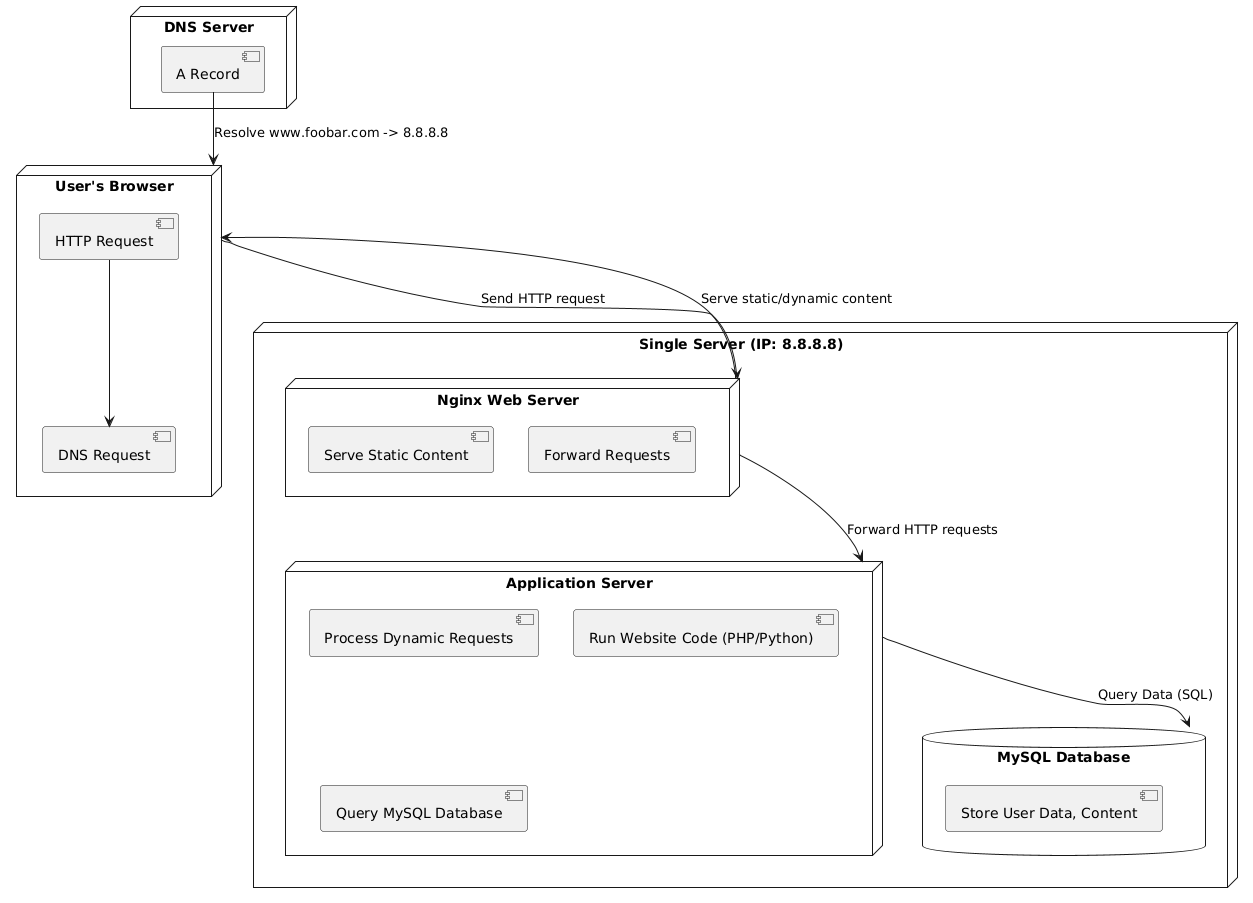

The diagram above was rendered by PlantUML. Its source (embedded in the PNG):
@startuml
node "User's Browser" as browser {
    [HTTP Request] --> [DNS Request]
}

node "DNS Server" as dns {
    [A Record] --> browser : Resolve www.foobar.com -> 8.8.8.8
}

node "Single Server (IP: 8.8.8.8)" as server {
    
    node "Nginx Web Server" as nginx {
        [Serve Static Content]
        [Forward Requests]
    }
    
    node "Application Server" as appserver {
        [Process Dynamic Requests]
        [Run Website Code (PHP/Python)]
        [Query MySQL Database]
    }
    
    database "MySQL Database" as database {
        [Store User Data, Content]
    }

    nginx --> appserver : Forward HTTP requests
    appserver --> database : Query Data (SQL)
}

browser --> nginx : Send HTTP request
nginx --> browser : Serve static/dynamic content
@enduml